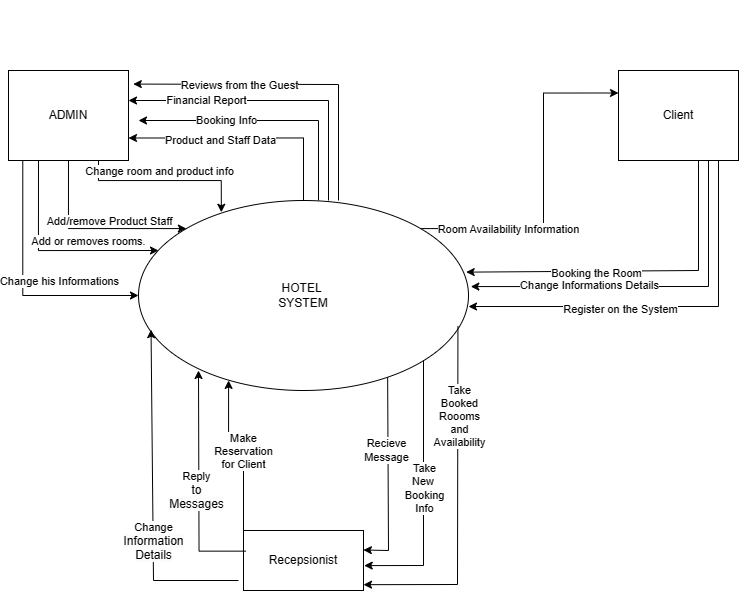

The diagram above was exported from draw.io. Its source (the exported page's mxGraphModel, read from the mxfile embedded in the PNG):
<mxGraphModel dx="1179" dy="679" grid="1" gridSize="10" guides="1" tooltips="1" connect="1" arrows="1" fold="1" page="1" pageScale="1" pageWidth="850" pageHeight="1100" math="0" shadow="0">
  <root>
    <mxCell id="0" />
    <mxCell id="1" parent="0" />
    <mxCell id="7YdDM3IkGVvdIqoESZgh-2" value="&lt;h2 id=&quot;blob-path&quot; class=&quot;breadcrumb flex-auto min-width-0 text-normal flex-md-self-center ml-md-2 mr-md-3 my-2 my-md-0&quot; style=&quot;box-sizing: border-box ; font-size: 16px ; color: rgb(88 , 96 , 105) ; font-family: , &amp;#34;blinkmacsystemfont&amp;#34; , &amp;#34;segoe ui&amp;#34; , &amp;#34;helvetica&amp;#34; , &amp;#34;arial&amp;#34; , sans-serif , &amp;#34;apple color emoji&amp;#34; , &amp;#34;segoe ui emoji&amp;#34; ; background-color: rgb(255 , 255 , 255) ; margin: 0px 16px 0px 8px ; font-weight: 400 ; min-width: 0px&quot;&gt;&lt;br&gt;&lt;/h2&gt;" style="text;html=1;strokeColor=none;fillColor=none;align=center;verticalAlign=middle;whiteSpace=wrap;rounded=0;" parent="1" vertex="1">
      <mxGeometry x="655" y="20" width="40" height="20" as="geometry" />
    </mxCell>
    <mxCell id="XoTh6nW0EiGvCeBV_DI0-21" style="edgeStyle=orthogonalEdgeStyle;rounded=0;orthogonalLoop=1;jettySize=auto;html=1;exitX=0.5;exitY=0;exitDx=0;exitDy=0;entryX=1;entryY=0.75;entryDx=0;entryDy=0;" edge="1" parent="1" source="XoTh6nW0EiGvCeBV_DI0-1" target="XoTh6nW0EiGvCeBV_DI0-2">
      <mxGeometry relative="1" as="geometry" />
    </mxCell>
    <mxCell id="XoTh6nW0EiGvCeBV_DI0-27" value="Product and Staff Data" style="edgeLabel;html=1;align=center;verticalAlign=middle;resizable=0;points=[];" vertex="1" connectable="0" parent="XoTh6nW0EiGvCeBV_DI0-21">
      <mxGeometry x="0.5252" y="2" relative="1" as="geometry">
        <mxPoint x="35" as="offset" />
      </mxGeometry>
    </mxCell>
    <mxCell id="XoTh6nW0EiGvCeBV_DI0-45" style="edgeStyle=orthogonalEdgeStyle;rounded=0;orthogonalLoop=1;jettySize=auto;html=1;exitX=1;exitY=0;exitDx=0;exitDy=0;entryX=0;entryY=0.25;entryDx=0;entryDy=0;" edge="1" parent="1" source="XoTh6nW0EiGvCeBV_DI0-1" target="XoTh6nW0EiGvCeBV_DI0-35">
      <mxGeometry relative="1" as="geometry" />
    </mxCell>
    <mxCell id="XoTh6nW0EiGvCeBV_DI0-46" value="Room Availability Information&lt;br&gt;" style="edgeLabel;html=1;align=center;verticalAlign=middle;resizable=0;points=[];" vertex="1" connectable="0" parent="XoTh6nW0EiGvCeBV_DI0-45">
      <mxGeometry x="-0.9069" relative="1" as="geometry">
        <mxPoint x="72" as="offset" />
      </mxGeometry>
    </mxCell>
    <mxCell id="XoTh6nW0EiGvCeBV_DI0-1" value="HOTEL&amp;nbsp;&lt;br&gt;SYSTEM" style="ellipse;whiteSpace=wrap;html=1;horizontal=1;" vertex="1" parent="1">
      <mxGeometry x="260" y="220" width="330" height="190" as="geometry" />
    </mxCell>
    <mxCell id="XoTh6nW0EiGvCeBV_DI0-3" style="edgeStyle=orthogonalEdgeStyle;rounded=0;orthogonalLoop=1;jettySize=auto;html=1;entryX=0;entryY=0.5;entryDx=0;entryDy=0;exitX=0.119;exitY=1.001;exitDx=0;exitDy=0;exitPerimeter=0;" edge="1" parent="1" source="XoTh6nW0EiGvCeBV_DI0-2" target="XoTh6nW0EiGvCeBV_DI0-1">
      <mxGeometry relative="1" as="geometry">
        <mxPoint x="190.0000000000001" y="270" as="targetPoint" />
      </mxGeometry>
    </mxCell>
    <mxCell id="XoTh6nW0EiGvCeBV_DI0-4" value="Change his Informations" style="edgeLabel;html=1;align=center;verticalAlign=middle;resizable=0;points=[];" vertex="1" connectable="0" parent="XoTh6nW0EiGvCeBV_DI0-3">
      <mxGeometry x="-0.1297" y="-1" relative="1" as="geometry">
        <mxPoint x="37" y="11" as="offset" />
      </mxGeometry>
    </mxCell>
    <mxCell id="XoTh6nW0EiGvCeBV_DI0-9" style="edgeStyle=orthogonalEdgeStyle;rounded=0;orthogonalLoop=1;jettySize=auto;html=1;exitX=0.25;exitY=1;exitDx=0;exitDy=0;" edge="1" parent="1" source="XoTh6nW0EiGvCeBV_DI0-2">
      <mxGeometry relative="1" as="geometry">
        <mxPoint x="280" y="270" as="targetPoint" />
        <mxPoint x="160" y="210" as="sourcePoint" />
        <Array as="points">
          <mxPoint x="160" y="270" />
        </Array>
      </mxGeometry>
    </mxCell>
    <mxCell id="XoTh6nW0EiGvCeBV_DI0-14" value="Add or removes rooms." style="edgeLabel;html=1;align=center;verticalAlign=middle;resizable=0;points=[];" vertex="1" connectable="0" parent="XoTh6nW0EiGvCeBV_DI0-9">
      <mxGeometry x="0.0057" relative="1" as="geometry">
        <mxPoint x="34" y="-10" as="offset" />
      </mxGeometry>
    </mxCell>
    <mxCell id="XoTh6nW0EiGvCeBV_DI0-13" style="edgeStyle=orthogonalEdgeStyle;rounded=0;orthogonalLoop=1;jettySize=auto;html=1;exitX=0.5;exitY=1;exitDx=0;exitDy=0;entryX=0;entryY=0;entryDx=0;entryDy=0;" edge="1" parent="1" source="XoTh6nW0EiGvCeBV_DI0-2" target="XoTh6nW0EiGvCeBV_DI0-1">
      <mxGeometry relative="1" as="geometry">
        <mxPoint x="190" y="240" as="targetPoint" />
        <Array as="points">
          <mxPoint x="190" y="248" />
        </Array>
      </mxGeometry>
    </mxCell>
    <mxCell id="XoTh6nW0EiGvCeBV_DI0-15" value="Add/remove Product Staff" style="edgeLabel;html=1;align=center;verticalAlign=middle;resizable=0;points=[];" vertex="1" connectable="0" parent="XoTh6nW0EiGvCeBV_DI0-13">
      <mxGeometry x="-0.0609" y="2" relative="1" as="geometry">
        <mxPoint x="21" y="-6" as="offset" />
      </mxGeometry>
    </mxCell>
    <mxCell id="XoTh6nW0EiGvCeBV_DI0-2" value="ADMIN" style="rounded=0;whiteSpace=wrap;html=1;" vertex="1" parent="1">
      <mxGeometry x="130" y="90" width="120" height="90" as="geometry" />
    </mxCell>
    <mxCell id="XoTh6nW0EiGvCeBV_DI0-25" style="edgeStyle=orthogonalEdgeStyle;rounded=0;orthogonalLoop=1;jettySize=auto;html=1;exitX=0.75;exitY=1;exitDx=0;exitDy=0;entryX=0.251;entryY=0.062;entryDx=0;entryDy=0;entryPerimeter=0;" edge="1" parent="1" source="XoTh6nW0EiGvCeBV_DI0-2" target="XoTh6nW0EiGvCeBV_DI0-1">
      <mxGeometry relative="1" as="geometry" />
    </mxCell>
    <mxCell id="XoTh6nW0EiGvCeBV_DI0-26" value="Change room and product info" style="edgeLabel;html=1;align=center;verticalAlign=middle;resizable=0;points=[];" vertex="1" connectable="0" parent="XoTh6nW0EiGvCeBV_DI0-25">
      <mxGeometry x="-0.5748" y="-2" relative="1" as="geometry">
        <mxPoint x="43" y="-12" as="offset" />
      </mxGeometry>
    </mxCell>
    <mxCell id="XoTh6nW0EiGvCeBV_DI0-29" value="" style="endArrow=classic;html=1;rounded=0;" edge="1" parent="1">
      <mxGeometry width="50" height="50" relative="1" as="geometry">
        <mxPoint x="440" y="220" as="sourcePoint" />
        <mxPoint x="260" y="140" as="targetPoint" />
        <Array as="points">
          <mxPoint x="440" y="140" />
        </Array>
      </mxGeometry>
    </mxCell>
    <mxCell id="XoTh6nW0EiGvCeBV_DI0-30" value="Booking Info" style="edgeLabel;html=1;align=center;verticalAlign=middle;resizable=0;points=[];" vertex="1" connectable="0" parent="XoTh6nW0EiGvCeBV_DI0-29">
      <mxGeometry x="0.72" y="-1" relative="1" as="geometry">
        <mxPoint x="51" as="offset" />
      </mxGeometry>
    </mxCell>
    <mxCell id="XoTh6nW0EiGvCeBV_DI0-31" value="" style="endArrow=classic;html=1;rounded=0;" edge="1" parent="1">
      <mxGeometry width="50" height="50" relative="1" as="geometry">
        <mxPoint x="450" y="220" as="sourcePoint" />
        <mxPoint x="250" y="120" as="targetPoint" />
        <Array as="points">
          <mxPoint x="450" y="120" />
        </Array>
      </mxGeometry>
    </mxCell>
    <mxCell id="XoTh6nW0EiGvCeBV_DI0-32" value="Financial Report" style="edgeLabel;html=1;align=center;verticalAlign=middle;resizable=0;points=[];" vertex="1" connectable="0" parent="XoTh6nW0EiGvCeBV_DI0-31">
      <mxGeometry x="0.6835" y="-1" relative="1" as="geometry">
        <mxPoint x="30" as="offset" />
      </mxGeometry>
    </mxCell>
    <mxCell id="XoTh6nW0EiGvCeBV_DI0-33" value="" style="endArrow=classic;html=1;rounded=0;entryX=1.04;entryY=0.151;entryDx=0;entryDy=0;entryPerimeter=0;" edge="1" parent="1" target="XoTh6nW0EiGvCeBV_DI0-2">
      <mxGeometry width="50" height="50" relative="1" as="geometry">
        <mxPoint x="460" y="220" as="sourcePoint" />
        <mxPoint x="510" y="170" as="targetPoint" />
        <Array as="points">
          <mxPoint x="460" y="104" />
        </Array>
      </mxGeometry>
    </mxCell>
    <mxCell id="XoTh6nW0EiGvCeBV_DI0-34" value="Reviews from the Guest" style="edgeLabel;html=1;align=center;verticalAlign=middle;resizable=0;points=[];" vertex="1" connectable="0" parent="XoTh6nW0EiGvCeBV_DI0-33">
      <mxGeometry x="0.5367" y="1" relative="1" as="geometry">
        <mxPoint x="31" as="offset" />
      </mxGeometry>
    </mxCell>
    <mxCell id="XoTh6nW0EiGvCeBV_DI0-35" value="Client" style="rounded=0;whiteSpace=wrap;html=1;" vertex="1" parent="1">
      <mxGeometry x="740" y="90" width="120" height="90" as="geometry" />
    </mxCell>
    <mxCell id="XoTh6nW0EiGvCeBV_DI0-36" value="" style="endArrow=classic;html=1;rounded=0;entryX=1;entryY=0.558;entryDx=0;entryDy=0;entryPerimeter=0;" edge="1" parent="1" target="XoTh6nW0EiGvCeBV_DI0-1">
      <mxGeometry width="50" height="50" relative="1" as="geometry">
        <mxPoint x="840" y="180" as="sourcePoint" />
        <mxPoint x="890" y="130" as="targetPoint" />
        <Array as="points">
          <mxPoint x="840" y="326" />
        </Array>
      </mxGeometry>
    </mxCell>
    <mxCell id="XoTh6nW0EiGvCeBV_DI0-38" value="Register on the System" style="edgeLabel;html=1;align=center;verticalAlign=middle;resizable=0;points=[];" vertex="1" connectable="0" parent="XoTh6nW0EiGvCeBV_DI0-36">
      <mxGeometry x="0.2364" y="2" relative="1" as="geometry">
        <mxPoint as="offset" />
      </mxGeometry>
    </mxCell>
    <mxCell id="XoTh6nW0EiGvCeBV_DI0-39" value="" style="endArrow=classic;html=1;rounded=0;entryX=1.007;entryY=0.453;entryDx=0;entryDy=0;entryPerimeter=0;" edge="1" parent="1" target="XoTh6nW0EiGvCeBV_DI0-1">
      <mxGeometry width="50" height="50" relative="1" as="geometry">
        <mxPoint x="830" y="180" as="sourcePoint" />
        <mxPoint x="880" y="130" as="targetPoint" />
        <Array as="points">
          <mxPoint x="830" y="306" />
        </Array>
      </mxGeometry>
    </mxCell>
    <mxCell id="XoTh6nW0EiGvCeBV_DI0-40" value="Change Informations Details" style="edgeLabel;html=1;align=center;verticalAlign=middle;resizable=0;points=[];" vertex="1" connectable="0" parent="XoTh6nW0EiGvCeBV_DI0-39">
      <mxGeometry x="0.5937" y="-2" relative="1" as="geometry">
        <mxPoint x="44" as="offset" />
      </mxGeometry>
    </mxCell>
    <mxCell id="XoTh6nW0EiGvCeBV_DI0-43" value="" style="endArrow=classic;html=1;rounded=0;entryX=0.993;entryY=0.377;entryDx=0;entryDy=0;entryPerimeter=0;" edge="1" parent="1" target="XoTh6nW0EiGvCeBV_DI0-1">
      <mxGeometry width="50" height="50" relative="1" as="geometry">
        <mxPoint x="820" y="180" as="sourcePoint" />
        <mxPoint x="870" y="130" as="targetPoint" />
        <Array as="points">
          <mxPoint x="820" y="290" />
        </Array>
      </mxGeometry>
    </mxCell>
    <mxCell id="XoTh6nW0EiGvCeBV_DI0-44" value="Booking the Room" style="edgeLabel;html=1;align=center;verticalAlign=middle;resizable=0;points=[];" vertex="1" connectable="0" parent="XoTh6nW0EiGvCeBV_DI0-43">
      <mxGeometry x="0.2434" y="2" relative="1" as="geometry">
        <mxPoint as="offset" />
      </mxGeometry>
    </mxCell>
    <mxCell id="XoTh6nW0EiGvCeBV_DI0-59" style="edgeStyle=orthogonalEdgeStyle;rounded=0;orthogonalLoop=1;jettySize=auto;html=1;exitX=0;exitY=0;exitDx=0;exitDy=0;entryX=0.273;entryY=0.947;entryDx=0;entryDy=0;entryPerimeter=0;" edge="1" parent="1" source="XoTh6nW0EiGvCeBV_DI0-47" target="XoTh6nW0EiGvCeBV_DI0-1">
      <mxGeometry relative="1" as="geometry">
        <mxPoint x="350" y="550.2380952380952" as="targetPoint" />
      </mxGeometry>
    </mxCell>
    <mxCell id="XoTh6nW0EiGvCeBV_DI0-60" value="Make &lt;br&gt;Reservation &lt;br&gt;for Client" style="edgeLabel;html=1;align=center;verticalAlign=middle;resizable=0;points=[];" vertex="1" connectable="0" parent="XoTh6nW0EiGvCeBV_DI0-59">
      <mxGeometry x="0.0114" y="-1" relative="1" as="geometry">
        <mxPoint x="13" y="-9" as="offset" />
      </mxGeometry>
    </mxCell>
    <mxCell id="XoTh6nW0EiGvCeBV_DI0-47" value="Recepsionist" style="rounded=0;whiteSpace=wrap;html=1;" vertex="1" parent="1">
      <mxGeometry x="365" y="550" width="120" height="60" as="geometry" />
    </mxCell>
    <mxCell id="XoTh6nW0EiGvCeBV_DI0-48" value="" style="endArrow=classic;html=1;rounded=0;entryX=0.038;entryY=0.68;entryDx=0;entryDy=0;entryPerimeter=0;" edge="1" parent="1" target="XoTh6nW0EiGvCeBV_DI0-1">
      <mxGeometry width="50" height="50" relative="1" as="geometry">
        <mxPoint x="360" y="600" as="sourcePoint" />
        <mxPoint x="270" y="570" as="targetPoint" />
        <Array as="points">
          <mxPoint x="275" y="600" />
        </Array>
      </mxGeometry>
    </mxCell>
    <mxCell id="XoTh6nW0EiGvCeBV_DI0-57" value="Change&lt;br style=&quot;border-color: var(--border-color); font-size: 12px; background-color: rgb(251, 251, 251);&quot;&gt;&lt;span style=&quot;font-size: 12px; background-color: rgb(251, 251, 251);&quot;&gt;Information&lt;/span&gt;&lt;br style=&quot;border-color: var(--border-color); font-size: 12px; background-color: rgb(251, 251, 251);&quot;&gt;&lt;span style=&quot;font-size: 12px; background-color: rgb(251, 251, 251);&quot;&gt;Details&lt;/span&gt;" style="edgeLabel;html=1;align=center;verticalAlign=middle;resizable=0;points=[];" vertex="1" connectable="0" parent="XoTh6nW0EiGvCeBV_DI0-48">
      <mxGeometry x="-0.2595" relative="1" as="geometry">
        <mxPoint as="offset" />
      </mxGeometry>
    </mxCell>
    <mxCell id="XoTh6nW0EiGvCeBV_DI0-55" style="edgeStyle=orthogonalEdgeStyle;rounded=0;orthogonalLoop=1;jettySize=auto;html=1;exitX=0.021;exitY=0.344;exitDx=0;exitDy=0;entryX=0.242;entryY=0.947;entryDx=0;entryDy=0;entryPerimeter=0;exitPerimeter=0;" edge="1" parent="1" source="XoTh6nW0EiGvCeBV_DI0-47">
      <mxGeometry relative="1" as="geometry">
        <mxPoint x="345.14" y="570.07" as="sourcePoint" />
        <mxPoint x="319.9999999999999" y="389.99999999999994" as="targetPoint" />
      </mxGeometry>
    </mxCell>
    <mxCell id="XoTh6nW0EiGvCeBV_DI0-58" value="Reply&lt;br style=&quot;border-color: var(--border-color); font-size: 12px; background-color: rgb(251, 251, 251);&quot;&gt;&lt;span style=&quot;font-size: 12px; background-color: rgb(251, 251, 251);&quot;&gt;to&lt;/span&gt;&lt;br style=&quot;border-color: var(--border-color); font-size: 12px; background-color: rgb(251, 251, 251);&quot;&gt;&lt;span style=&quot;font-size: 12px; background-color: rgb(251, 251, 251);&quot;&gt;Messages&lt;/span&gt;" style="edgeLabel;html=1;align=center;verticalAlign=middle;resizable=0;points=[];" vertex="1" connectable="0" parent="XoTh6nW0EiGvCeBV_DI0-55">
      <mxGeometry x="-0.0519" y="3" relative="1" as="geometry">
        <mxPoint as="offset" />
      </mxGeometry>
    </mxCell>
    <mxCell id="XoTh6nW0EiGvCeBV_DI0-61" value="" style="endArrow=classic;html=1;rounded=0;entryX=0.999;entryY=0.325;entryDx=0;entryDy=0;entryPerimeter=0;exitX=0.755;exitY=0.931;exitDx=0;exitDy=0;exitPerimeter=0;" edge="1" parent="1" source="XoTh6nW0EiGvCeBV_DI0-1" target="XoTh6nW0EiGvCeBV_DI0-47">
      <mxGeometry width="50" height="50" relative="1" as="geometry">
        <mxPoint x="510" y="400" as="sourcePoint" />
        <mxPoint x="490" y="570" as="targetPoint" />
        <Array as="points">
          <mxPoint x="510" y="570" />
        </Array>
      </mxGeometry>
    </mxCell>
    <mxCell id="XoTh6nW0EiGvCeBV_DI0-63" value="Recieve &lt;br&gt;Message" style="edgeLabel;html=1;align=center;verticalAlign=middle;resizable=0;points=[];" vertex="1" connectable="0" parent="XoTh6nW0EiGvCeBV_DI0-61">
      <mxGeometry x="-0.4055" y="-2" relative="1" as="geometry">
        <mxPoint y="14" as="offset" />
      </mxGeometry>
    </mxCell>
    <mxCell id="XoTh6nW0EiGvCeBV_DI0-62" value="" style="endArrow=classic;html=1;rounded=0;entryX=1.006;entryY=0.585;entryDx=0;entryDy=0;entryPerimeter=0;" edge="1" parent="1" target="XoTh6nW0EiGvCeBV_DI0-47">
      <mxGeometry width="50" height="50" relative="1" as="geometry">
        <mxPoint x="545" y="380" as="sourcePoint" />
        <mxPoint x="500" y="585" as="targetPoint" />
        <Array as="points">
          <mxPoint x="545" y="585" />
        </Array>
      </mxGeometry>
    </mxCell>
    <mxCell id="XoTh6nW0EiGvCeBV_DI0-64" value="Take&lt;br&gt;New&amp;nbsp;&lt;br&gt;Booking&lt;br&gt;Info" style="edgeLabel;html=1;align=center;verticalAlign=middle;resizable=0;points=[];" vertex="1" connectable="0" parent="XoTh6nW0EiGvCeBV_DI0-62">
      <mxGeometry x="-0.0384" relative="1" as="geometry">
        <mxPoint as="offset" />
      </mxGeometry>
    </mxCell>
    <mxCell id="XoTh6nW0EiGvCeBV_DI0-65" value="" style="endArrow=classic;html=1;rounded=0;entryX=1.033;entryY=0.903;entryDx=0;entryDy=0;entryPerimeter=0;exitX=0.98;exitY=0.663;exitDx=0;exitDy=0;exitPerimeter=0;" edge="1" parent="1">
      <mxGeometry width="50" height="50" relative="1" as="geometry">
        <mxPoint x="579.4399999999999" y="345.97" as="sourcePoint" />
        <mxPoint x="485.00000000000006" y="604.18" as="targetPoint" />
        <Array as="points">
          <mxPoint x="579" y="604" />
        </Array>
      </mxGeometry>
    </mxCell>
    <mxCell id="XoTh6nW0EiGvCeBV_DI0-66" value="Take &lt;br&gt;Booked &lt;br&gt;Roooms &lt;br&gt;and &lt;br&gt;Availability" style="edgeLabel;html=1;align=center;verticalAlign=middle;resizable=0;points=[];" vertex="1" connectable="0" parent="XoTh6nW0EiGvCeBV_DI0-65">
      <mxGeometry x="-0.4919" y="1" relative="1" as="geometry">
        <mxPoint as="offset" />
      </mxGeometry>
    </mxCell>
  </root>
</mxGraphModel>